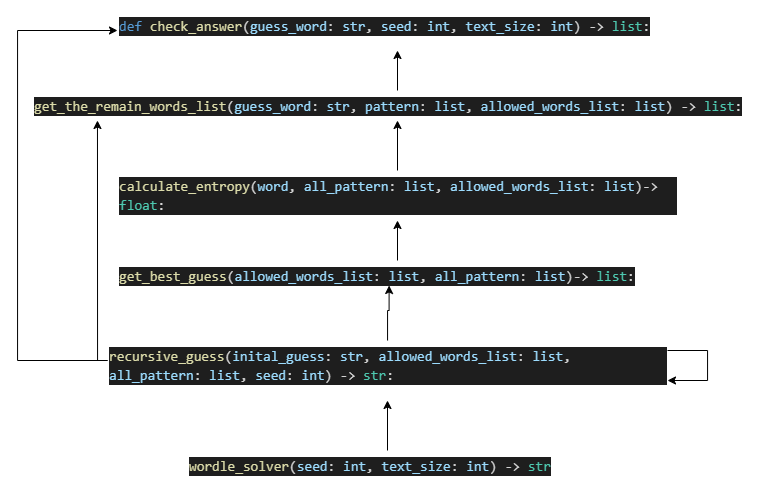

The diagram above was exported from draw.io. Its source (the exported page's mxGraphModel, read from the mxfile embedded in the PNG):
<mxGraphModel dx="1035" dy="1684" grid="1" gridSize="10" guides="1" tooltips="1" connect="1" arrows="1" fold="1" page="1" pageScale="1" pageWidth="827" pageHeight="1169" math="0" shadow="0">
  <root>
    <mxCell id="0" />
    <mxCell id="1" parent="0" />
    <mxCell id="B4IOqXG4c5Pb16h2BSab-16" style="edgeStyle=orthogonalEdgeStyle;rounded=0;orthogonalLoop=1;jettySize=auto;html=1;" edge="1" parent="1" source="B4IOqXG4c5Pb16h2BSab-9" target="B4IOqXG4c5Pb16h2BSab-10">
      <mxGeometry relative="1" as="geometry" />
    </mxCell>
    <mxCell id="B4IOqXG4c5Pb16h2BSab-9" value="&lt;div style=&quot;color: rgb(212, 212, 212); background-color: rgb(30, 30, 30); font-family: monospace, Consolas, &amp;quot;Courier New&amp;quot;, monospace; font-weight: normal; font-size: 14px; line-height: 19px;&quot;&gt;&lt;div&gt;&lt;span style=&quot;color: #dcdcaa;&quot;&gt;wordle_solver&lt;/span&gt;&lt;span style=&quot;color: #d4d4d4;&quot;&gt;(&lt;/span&gt;&lt;span style=&quot;color: #9cdcfe;&quot;&gt;seed&lt;/span&gt;&lt;span style=&quot;color: #d4d4d4;&quot;&gt;: &lt;/span&gt;&lt;span style=&quot;color: #9cdcfe;&quot;&gt;int&lt;/span&gt;&lt;span style=&quot;color: #d4d4d4;&quot;&gt;, &lt;/span&gt;&lt;span style=&quot;color: #9cdcfe;&quot;&gt;text_size&lt;/span&gt;&lt;span style=&quot;color: #d4d4d4;&quot;&gt;: &lt;/span&gt;&lt;span style=&quot;color: #9cdcfe;&quot;&gt;int&lt;/span&gt;&lt;span style=&quot;color: #d4d4d4;&quot;&gt;) -&amp;gt; &lt;/span&gt;&lt;span style=&quot;color: #4ec9b0;&quot;&gt;str&lt;/span&gt;&lt;/div&gt;&lt;/div&gt;" style="text;whiteSpace=wrap;html=1;" vertex="1" parent="1">
      <mxGeometry x="200" y="340" width="400" height="40" as="geometry" />
    </mxCell>
    <mxCell id="B4IOqXG4c5Pb16h2BSab-18" style="edgeStyle=orthogonalEdgeStyle;rounded=0;orthogonalLoop=1;jettySize=auto;html=1;entryX=0.485;entryY=1.25;entryDx=0;entryDy=0;entryPerimeter=0;" edge="1" parent="1" source="B4IOqXG4c5Pb16h2BSab-10" target="B4IOqXG4c5Pb16h2BSab-11">
      <mxGeometry relative="1" as="geometry" />
    </mxCell>
    <mxCell id="B4IOqXG4c5Pb16h2BSab-25" style="edgeStyle=orthogonalEdgeStyle;rounded=0;orthogonalLoop=1;jettySize=auto;html=1;entryX=0.089;entryY=1;entryDx=0;entryDy=0;entryPerimeter=0;" edge="1" parent="1" source="B4IOqXG4c5Pb16h2BSab-10" target="B4IOqXG4c5Pb16h2BSab-13">
      <mxGeometry relative="1" as="geometry">
        <Array as="points">
          <mxPoint x="110" y="250" />
        </Array>
      </mxGeometry>
    </mxCell>
    <mxCell id="B4IOqXG4c5Pb16h2BSab-26" style="edgeStyle=orthogonalEdgeStyle;rounded=0;orthogonalLoop=1;jettySize=auto;html=1;entryX=0;entryY=0.5;entryDx=0;entryDy=0;" edge="1" parent="1" source="B4IOqXG4c5Pb16h2BSab-10" target="B4IOqXG4c5Pb16h2BSab-14">
      <mxGeometry relative="1" as="geometry">
        <Array as="points">
          <mxPoint x="30" y="250" />
          <mxPoint x="30" y="-80" />
        </Array>
      </mxGeometry>
    </mxCell>
    <mxCell id="B4IOqXG4c5Pb16h2BSab-27" style="edgeStyle=orthogonalEdgeStyle;rounded=0;orthogonalLoop=1;jettySize=auto;html=1;" edge="1" parent="1" source="B4IOqXG4c5Pb16h2BSab-10" target="B4IOqXG4c5Pb16h2BSab-10">
      <mxGeometry relative="1" as="geometry">
        <mxPoint x="730" y="180" as="targetPoint" />
        <Array as="points">
          <mxPoint x="720" y="240" />
          <mxPoint x="720" y="270" />
        </Array>
      </mxGeometry>
    </mxCell>
    <mxCell id="B4IOqXG4c5Pb16h2BSab-10" value="&lt;div style=&quot;color: rgb(212, 212, 212); background-color: rgb(30, 30, 30); font-family: monospace, Consolas, &amp;quot;Courier New&amp;quot;, monospace; font-weight: normal; font-size: 14px; line-height: 19px;&quot;&gt;&lt;div&gt;&lt;span style=&quot;color: #dcdcaa;&quot;&gt;recursive_guess&lt;/span&gt;&lt;span style=&quot;color: #d4d4d4;&quot;&gt;(&lt;/span&gt;&lt;span style=&quot;color: #9cdcfe;&quot;&gt;inital_guess&lt;/span&gt;&lt;span style=&quot;color: #d4d4d4;&quot;&gt;: &lt;/span&gt;&lt;span style=&quot;color: #9cdcfe;&quot;&gt;str&lt;/span&gt;&lt;span style=&quot;color: #d4d4d4;&quot;&gt;, &lt;/span&gt;&lt;span style=&quot;color: #9cdcfe;&quot;&gt;allowed_words_list&lt;/span&gt;&lt;span style=&quot;color: #d4d4d4;&quot;&gt;: &lt;/span&gt;&lt;span style=&quot;color: #9cdcfe;&quot;&gt;list&lt;/span&gt;&lt;span style=&quot;color: #d4d4d4;&quot;&gt;, &lt;/span&gt;&lt;span style=&quot;color: #9cdcfe;&quot;&gt;all_pattern&lt;/span&gt;&lt;span style=&quot;color: #d4d4d4;&quot;&gt;: &lt;/span&gt;&lt;span style=&quot;color: #9cdcfe;&quot;&gt;list&lt;/span&gt;&lt;span style=&quot;color: #d4d4d4;&quot;&gt;, &lt;/span&gt;&lt;span style=&quot;color: #9cdcfe;&quot;&gt;seed&lt;/span&gt;&lt;span style=&quot;color: #d4d4d4;&quot;&gt;: &lt;/span&gt;&lt;span style=&quot;color: #9cdcfe;&quot;&gt;int&lt;/span&gt;&lt;span style=&quot;color: #d4d4d4;&quot;&gt;) -&amp;gt; &lt;/span&gt;&lt;span style=&quot;color: #4ec9b0;&quot;&gt;str&lt;/span&gt;&lt;span style=&quot;color: #dcdcdc;&quot;&gt;:&lt;/span&gt;&lt;/div&gt;&lt;/div&gt;" style="text;whiteSpace=wrap;html=1;" vertex="1" parent="1">
      <mxGeometry x="120" y="230" width="560" height="60" as="geometry" />
    </mxCell>
    <mxCell id="B4IOqXG4c5Pb16h2BSab-19" style="edgeStyle=orthogonalEdgeStyle;rounded=0;orthogonalLoop=1;jettySize=auto;html=1;" edge="1" parent="1" source="B4IOqXG4c5Pb16h2BSab-11" target="B4IOqXG4c5Pb16h2BSab-12">
      <mxGeometry relative="1" as="geometry" />
    </mxCell>
    <mxCell id="B4IOqXG4c5Pb16h2BSab-11" value="&lt;div style=&quot;color: rgb(212, 212, 212); background-color: rgb(30, 30, 30); font-family: monospace, Consolas, &amp;quot;Courier New&amp;quot;, monospace; font-weight: normal; font-size: 14px; line-height: 19px;&quot;&gt;&lt;div&gt;&lt;span style=&quot;color: #dcdcaa;&quot;&gt;get_best_guess&lt;/span&gt;&lt;span style=&quot;color: #d4d4d4;&quot;&gt;(&lt;/span&gt;&lt;span style=&quot;color: #9cdcfe;&quot;&gt;allowed_words_list&lt;/span&gt;&lt;span style=&quot;color: #d4d4d4;&quot;&gt;: &lt;/span&gt;&lt;span style=&quot;color: #9cdcfe;&quot;&gt;list&lt;/span&gt;&lt;span style=&quot;color: #d4d4d4;&quot;&gt;, &lt;/span&gt;&lt;span style=&quot;color: #9cdcfe;&quot;&gt;all_pattern&lt;/span&gt;&lt;span style=&quot;color: #d4d4d4;&quot;&gt;: &lt;/span&gt;&lt;span style=&quot;color: #9cdcfe;&quot;&gt;list&lt;/span&gt;&lt;span style=&quot;color: #d4d4d4;&quot;&gt;)-&amp;gt; &lt;/span&gt;&lt;span style=&quot;color: #4ec9b0;&quot;&gt;list&lt;/span&gt;&lt;span style=&quot;color: #dcdcdc;&quot;&gt;:&lt;/span&gt;&lt;/div&gt;&lt;/div&gt;" style="text;whiteSpace=wrap;html=1;" vertex="1" parent="1">
      <mxGeometry x="130" y="150" width="560" height="20" as="geometry" />
    </mxCell>
    <mxCell id="B4IOqXG4c5Pb16h2BSab-21" style="edgeStyle=orthogonalEdgeStyle;rounded=0;orthogonalLoop=1;jettySize=auto;html=1;" edge="1" parent="1" source="B4IOqXG4c5Pb16h2BSab-12" target="B4IOqXG4c5Pb16h2BSab-13">
      <mxGeometry relative="1" as="geometry" />
    </mxCell>
    <mxCell id="B4IOqXG4c5Pb16h2BSab-12" value="&lt;div style=&quot;color: rgb(212, 212, 212); background-color: rgb(30, 30, 30); font-family: monospace, Consolas, &amp;quot;Courier New&amp;quot;, monospace; font-weight: normal; font-size: 14px; line-height: 19px;&quot;&gt;&lt;div&gt;&lt;span style=&quot;color: #dcdcaa;&quot;&gt;calculate_entropy&lt;/span&gt;&lt;span style=&quot;color: #d4d4d4;&quot;&gt;(&lt;/span&gt;&lt;span style=&quot;color: #9cdcfe;&quot;&gt;word&lt;/span&gt;&lt;span style=&quot;color: #d4d4d4;&quot;&gt;, &lt;/span&gt;&lt;span style=&quot;color: #9cdcfe;&quot;&gt;all_pattern&lt;/span&gt;&lt;span style=&quot;color: #d4d4d4;&quot;&gt;: &lt;/span&gt;&lt;span style=&quot;color: #9cdcfe;&quot;&gt;list&lt;/span&gt;&lt;span style=&quot;color: #d4d4d4;&quot;&gt;, &lt;/span&gt;&lt;span style=&quot;color: #9cdcfe;&quot;&gt;allowed_words_list&lt;/span&gt;&lt;span style=&quot;color: #d4d4d4;&quot;&gt;: &lt;/span&gt;&lt;span style=&quot;color: #9cdcfe;&quot;&gt;list&lt;/span&gt;&lt;span style=&quot;color: #d4d4d4;&quot;&gt;)-&amp;gt; &lt;/span&gt;&lt;span style=&quot;color: #4ec9b0;&quot;&gt;float&lt;/span&gt;&lt;span style=&quot;color: #dcdcdc;&quot;&gt;:&lt;/span&gt;&lt;/div&gt;&lt;/div&gt;" style="text;whiteSpace=wrap;html=1;" vertex="1" parent="1">
      <mxGeometry x="130" y="60" width="560" height="50" as="geometry" />
    </mxCell>
    <mxCell id="B4IOqXG4c5Pb16h2BSab-22" style="edgeStyle=orthogonalEdgeStyle;rounded=0;orthogonalLoop=1;jettySize=auto;html=1;" edge="1" parent="1" source="B4IOqXG4c5Pb16h2BSab-13" target="B4IOqXG4c5Pb16h2BSab-14">
      <mxGeometry relative="1" as="geometry" />
    </mxCell>
    <mxCell id="B4IOqXG4c5Pb16h2BSab-13" value="&lt;div style=&quot;color: rgb(212, 212, 212); background-color: rgb(30, 30, 30); font-family: monospace, Consolas, &amp;quot;Courier New&amp;quot;, monospace; font-weight: normal; font-size: 14px; line-height: 19px;&quot;&gt;&lt;div&gt;&lt;span style=&quot;color: #dcdcaa;&quot;&gt;get_the_remain_words_list&lt;/span&gt;&lt;span style=&quot;color: #d4d4d4;&quot;&gt;(&lt;/span&gt;&lt;span style=&quot;color: #9cdcfe;&quot;&gt;guess_word&lt;/span&gt;&lt;span style=&quot;color: #d4d4d4;&quot;&gt;: &lt;/span&gt;&lt;span style=&quot;color: #9cdcfe;&quot;&gt;str&lt;/span&gt;&lt;span style=&quot;color: #d4d4d4;&quot;&gt;, &lt;/span&gt;&lt;span style=&quot;color: #9cdcfe;&quot;&gt;pattern&lt;/span&gt;&lt;span style=&quot;color: #d4d4d4;&quot;&gt;: &lt;/span&gt;&lt;span style=&quot;color: #9cdcfe;&quot;&gt;list&lt;/span&gt;&lt;span style=&quot;color: #d4d4d4;&quot;&gt;, &lt;/span&gt;&lt;span style=&quot;color: #9cdcfe;&quot;&gt;allowed_words_list&lt;/span&gt;&lt;span style=&quot;color: #d4d4d4;&quot;&gt;: &lt;/span&gt;&lt;span style=&quot;color: #9cdcfe;&quot;&gt;list&lt;/span&gt;&lt;span style=&quot;color: #d4d4d4;&quot;&gt;) -&amp;gt; &lt;/span&gt;&lt;span style=&quot;color: #4ec9b0;&quot;&gt;list&lt;/span&gt;&lt;span style=&quot;color: #dcdcdc;&quot;&gt;:&lt;/span&gt;&lt;/div&gt;&lt;/div&gt;" style="text;whiteSpace=wrap;html=1;" vertex="1" parent="1">
      <mxGeometry x="45" y="-20" width="730" height="30" as="geometry" />
    </mxCell>
    <mxCell id="B4IOqXG4c5Pb16h2BSab-14" value="&lt;div style=&quot;color: rgb(212, 212, 212); background-color: rgb(30, 30, 30); font-family: monospace, Consolas, &amp;quot;Courier New&amp;quot;, monospace; font-weight: normal; font-size: 14px; line-height: 19px;&quot;&gt;&lt;div&gt;&lt;span style=&quot;color: #569cd6;&quot;&gt;def&lt;/span&gt;&lt;span style=&quot;color: #d4d4d4;&quot;&gt; &lt;/span&gt;&lt;span style=&quot;color: #dcdcaa;&quot;&gt;check_answer&lt;/span&gt;&lt;span style=&quot;color: #d4d4d4;&quot;&gt;(&lt;/span&gt;&lt;span style=&quot;color: #9cdcfe;&quot;&gt;guess_word&lt;/span&gt;&lt;span style=&quot;color: #d4d4d4;&quot;&gt;: &lt;/span&gt;&lt;span style=&quot;color: #9cdcfe;&quot;&gt;str&lt;/span&gt;&lt;span style=&quot;color: #d4d4d4;&quot;&gt;, &lt;/span&gt;&lt;span style=&quot;color: #9cdcfe;&quot;&gt;seed&lt;/span&gt;&lt;span style=&quot;color: #d4d4d4;&quot;&gt;: &lt;/span&gt;&lt;span style=&quot;color: #9cdcfe;&quot;&gt;int&lt;/span&gt;&lt;span style=&quot;color: #d4d4d4;&quot;&gt;, &lt;/span&gt;&lt;span style=&quot;color: #9cdcfe;&quot;&gt;text_size&lt;/span&gt;&lt;span style=&quot;color: #d4d4d4;&quot;&gt;: &lt;/span&gt;&lt;span style=&quot;color: #9cdcfe;&quot;&gt;int&lt;/span&gt;&lt;span style=&quot;color: #d4d4d4;&quot;&gt;) -&amp;gt; &lt;/span&gt;&lt;span style=&quot;color: #4ec9b0;&quot;&gt;list&lt;/span&gt;&lt;span style=&quot;color: #dcdcdc;&quot;&gt;:&lt;/span&gt;&lt;/div&gt;&lt;/div&gt;" style="text;whiteSpace=wrap;html=1;" vertex="1" parent="1">
      <mxGeometry x="130" y="-100" width="560" height="40" as="geometry" />
    </mxCell>
  </root>
</mxGraphModel>